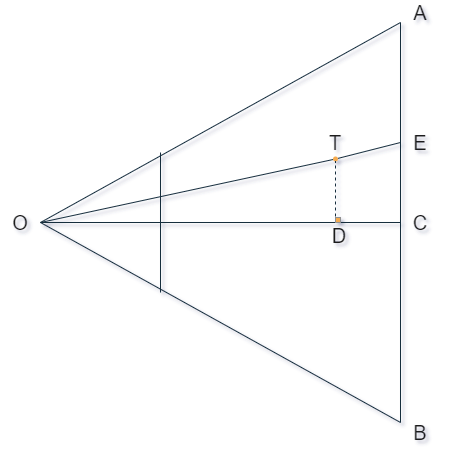

The diagram above was exported from draw.io. Its source (the exported page's mxGraphModel, read from the mxfile embedded in the PNG):
<mxGraphModel dx="1024" dy="592" grid="1" gridSize="1" guides="1" tooltips="1" connect="1" arrows="1" fold="1" page="1" pageScale="1" pageWidth="827" pageHeight="1169" background="#EEEEEE" math="0" shadow="1">
  <root>
    <mxCell id="0" />
    <mxCell id="1" parent="0" />
    <mxCell id="8aEgHncn6Jf4BAypGbih-1" value="" style="endArrow=none;html=1;labelBackgroundColor=#EEEEEE;strokeColor=#182E3E;fontColor=#1A1A1A;" edge="1" parent="1">
      <mxGeometry width="50" height="50" relative="1" as="geometry">
        <mxPoint x="200" y="320" as="sourcePoint" />
        <mxPoint x="560" y="120" as="targetPoint" />
      </mxGeometry>
    </mxCell>
    <mxCell id="8aEgHncn6Jf4BAypGbih-3" value="" style="endArrow=none;html=1;labelBackgroundColor=#EEEEEE;strokeColor=#182E3E;fontColor=#1A1A1A;" edge="1" parent="1">
      <mxGeometry width="50" height="50" relative="1" as="geometry">
        <mxPoint x="200" y="320" as="sourcePoint" />
        <mxPoint x="560" y="520" as="targetPoint" />
      </mxGeometry>
    </mxCell>
    <mxCell id="8aEgHncn6Jf4BAypGbih-4" value="" style="endArrow=none;html=1;labelBackgroundColor=#EEEEEE;strokeColor=#182E3E;fontColor=#1A1A1A;" edge="1" parent="1">
      <mxGeometry width="50" height="50" relative="1" as="geometry">
        <mxPoint x="560" y="520" as="sourcePoint" />
        <mxPoint x="560" y="120" as="targetPoint" />
      </mxGeometry>
    </mxCell>
    <mxCell id="8aEgHncn6Jf4BAypGbih-5" value="" style="endArrow=none;html=1;labelBackgroundColor=#EEEEEE;strokeColor=#182E3E;fontColor=#1A1A1A;" edge="1" parent="1">
      <mxGeometry width="50" height="50" relative="1" as="geometry">
        <mxPoint x="200" y="320" as="sourcePoint" />
        <mxPoint x="560" y="320" as="targetPoint" />
      </mxGeometry>
    </mxCell>
    <mxCell id="8aEgHncn6Jf4BAypGbih-6" value="" style="endArrow=none;html=1;labelBackgroundColor=#EEEEEE;strokeColor=#182E3E;fontColor=#1A1A1A;" edge="1" parent="1">
      <mxGeometry width="50" height="50" relative="1" as="geometry">
        <mxPoint x="320" y="390" as="sourcePoint" />
        <mxPoint x="320" y="250" as="targetPoint" />
      </mxGeometry>
    </mxCell>
    <mxCell id="8aEgHncn6Jf4BAypGbih-7" value="" style="endArrow=none;html=1;startArrow=none;labelBackgroundColor=#EEEEEE;strokeColor=#182E3E;fontColor=#1A1A1A;" edge="1" parent="1" source="8aEgHncn6Jf4BAypGbih-13">
      <mxGeometry width="50" height="50" relative="1" as="geometry">
        <mxPoint x="200" y="320" as="sourcePoint" />
        <mxPoint x="560" y="240" as="targetPoint" />
      </mxGeometry>
    </mxCell>
    <mxCell id="8aEgHncn6Jf4BAypGbih-8" value="&lt;font style=&quot;font-size: 20px&quot;&gt;A&lt;/font&gt;" style="text;html=1;strokeColor=none;fillColor=none;align=center;verticalAlign=middle;whiteSpace=wrap;fontColor=#1A1A1A;" vertex="1" parent="1">
      <mxGeometry x="560" y="100" width="40" height="20" as="geometry" />
    </mxCell>
    <mxCell id="8aEgHncn6Jf4BAypGbih-9" value="&lt;span style=&quot;font-size: 20px&quot;&gt;B&lt;/span&gt;" style="text;html=1;strokeColor=none;fillColor=none;align=center;verticalAlign=middle;whiteSpace=wrap;fontColor=#1A1A1A;" vertex="1" parent="1">
      <mxGeometry x="560" y="520" width="40" height="20" as="geometry" />
    </mxCell>
    <mxCell id="8aEgHncn6Jf4BAypGbih-10" value="&lt;span style=&quot;font-size: 20px&quot;&gt;C&lt;/span&gt;" style="text;html=1;strokeColor=none;fillColor=none;align=center;verticalAlign=middle;whiteSpace=wrap;fontColor=#1A1A1A;" vertex="1" parent="1">
      <mxGeometry x="560" y="310" width="40" height="20" as="geometry" />
    </mxCell>
    <mxCell id="8aEgHncn6Jf4BAypGbih-11" value="&lt;span style=&quot;font-size: 20px&quot;&gt;O&lt;/span&gt;" style="text;html=1;strokeColor=none;fillColor=none;align=center;verticalAlign=middle;whiteSpace=wrap;fontColor=#1A1A1A;" vertex="1" parent="1">
      <mxGeometry x="160" y="310" width="40" height="20" as="geometry" />
    </mxCell>
    <mxCell id="8aEgHncn6Jf4BAypGbih-12" value="&lt;span style=&quot;font-size: 20px&quot;&gt;E&lt;/span&gt;" style="text;html=1;strokeColor=none;fillColor=none;align=center;verticalAlign=middle;whiteSpace=wrap;fontColor=#1A1A1A;" vertex="1" parent="1">
      <mxGeometry x="560" y="230" width="40" height="20" as="geometry" />
    </mxCell>
    <mxCell id="8aEgHncn6Jf4BAypGbih-13" value="" style="ellipse;whiteSpace=wrap;html=1;aspect=fixed;fillColor=#F5AB50;strokeColor=none;fontColor=#1A1A1A;" vertex="1" parent="1">
      <mxGeometry x="492.5" y="254" width="5" height="5" as="geometry" />
    </mxCell>
    <mxCell id="8aEgHncn6Jf4BAypGbih-14" value="" style="endArrow=none;html=1;labelBackgroundColor=#EEEEEE;strokeColor=#182E3E;fontColor=#1A1A1A;" edge="1" parent="1" target="8aEgHncn6Jf4BAypGbih-13">
      <mxGeometry width="50" height="50" relative="1" as="geometry">
        <mxPoint x="200" y="320" as="sourcePoint" />
        <mxPoint x="560" y="240" as="targetPoint" />
      </mxGeometry>
    </mxCell>
    <mxCell id="8aEgHncn6Jf4BAypGbih-15" value="&lt;span style=&quot;font-size: 20px&quot;&gt;T&lt;/span&gt;" style="text;html=1;strokeColor=none;fillColor=none;align=center;verticalAlign=middle;whiteSpace=wrap;fontColor=#1A1A1A;" vertex="1" parent="1">
      <mxGeometry x="475" y="230" width="40" height="20" as="geometry" />
    </mxCell>
    <mxCell id="8aEgHncn6Jf4BAypGbih-16" value="" style="endArrow=none;dashed=1;html=1;entryX=0.5;entryY=1;entryDx=0;entryDy=0;labelBackgroundColor=#EEEEEE;strokeColor=#182E3E;fontColor=#1A1A1A;" edge="1" parent="1" target="8aEgHncn6Jf4BAypGbih-13">
      <mxGeometry width="50" height="50" relative="1" as="geometry">
        <mxPoint x="495" y="320" as="sourcePoint" />
        <mxPoint x="360" y="300" as="targetPoint" />
      </mxGeometry>
    </mxCell>
    <mxCell id="8aEgHncn6Jf4BAypGbih-18" value="" style="whiteSpace=wrap;html=1;aspect=fixed;strokeColor=#909090;fillColor=#F5AB50;fontColor=#1A1A1A;" vertex="1" parent="1">
      <mxGeometry x="495" y="315" width="5" height="5" as="geometry" />
    </mxCell>
    <mxCell id="8aEgHncn6Jf4BAypGbih-19" value="&lt;span style=&quot;font-size: 20px&quot;&gt;D&lt;/span&gt;" style="text;html=1;strokeColor=none;fillColor=none;align=center;verticalAlign=middle;whiteSpace=wrap;fontColor=#1A1A1A;" vertex="1" parent="1">
      <mxGeometry x="479" y="323" width="40" height="20" as="geometry" />
    </mxCell>
  </root>
</mxGraphModel>